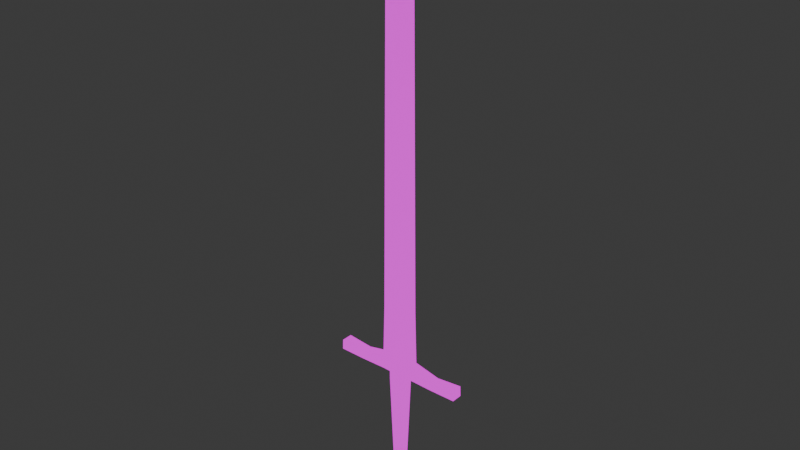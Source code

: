 # Source: longsword.blend  (saved by Blender 4.0.36; exported with 4.5.12 LTS)
import bpy
from mathutils import Matrix  # noqa: F401  (used for matrix-valued properties, if any)

bpy.ops.wm.read_factory_settings(use_empty=True)
scene = bpy.context.scene
scene.name = 'Scene'

# ---- collections
col_collection = bpy.data.collections.new('Collection'); scene.collection.children.link(col_collection)

# ---- images (referenced by path relative to the original .blend; pixels are not part of the script)
import os
ASSET_DIR = os.environ.get("B2B_ASSET_DIR", "")  # directory of the original .blend (textures are referenced by path, not embedded)
HERE = os.path.dirname(os.path.abspath(__file__))  # packed textures are extracted next to this script under _unpacked/

def load_image(name, relpath, width, height, colorspace="sRGB"):
    """Load a texture the original file referenced (path relative to the .blend, or extracted next to this script)."""
    p = next((c for c in (os.path.join(HERE, relpath), os.path.join(ASSET_DIR, relpath)) if relpath and os.path.exists(c)), "")
    if p:
        img = bpy.data.images.load(p, check_existing=True)
        img.name = name
    else:  # same state as the original file: an image datablock whose file is absent (Cycles renders it pink)
        img = bpy.data.images.new(name, width, height)
        img.source = "FILE"
        img.filepath = "//" + (relpath or name)
    img.colorspace_settings.name = colorspace
    return img
img_base2_png = load_image('base2.png', 'Normal/base2.png', 1024, 1024, 'sRGB')

# ---- materials (node trees are filled in below, after node groups)
mat_material = bpy.data.materials.new('Material')
mat_material.alpha_threshold = 0.0
mat_material.use_transparent_shadow = False
mat_material.roughness = 0.5
mat_material.line_color = (0.0, 0.0, 0.0, 1.0)

# ---- material node trees
mat_material.use_nodes = True; mat_material.node_tree.nodes.clear()
_N = mat_material.node_tree.nodes; _L = mat_material.node_tree.links
n0 = _N.new('ShaderNodeOutputMaterial'); n0.name = 'Material Output'; n0.location = (300, 300)
n1 = _N.new('ShaderNodeEmission'); n1.name = 'Emission'; n1.location = (10, 300)
n2 = _N.new('ShaderNodeTexImage'); n2.name = 'Image Texture'; n2.location = (-280, 280)
n2.image = img_base2_png
n2.interpolation = 'Closest'
_L.new(n1.outputs[0], n0.inputs[0])
_L.new(n2.outputs[0], n1.inputs[0])
n0.is_active_output = True

# ---- world
world_world = bpy.data.worlds.new('World'); scene.world = world_world
world_world.use_nodes = True; world_world.node_tree.nodes.clear()
_N = world_world.node_tree.nodes; _L = world_world.node_tree.links
n0 = _N.new('ShaderNodeOutputWorld'); n0.name = 'World Output'; n0.location = (300, 300)
n1 = _N.new('ShaderNodeBackground'); n1.name = 'Background'; n1.location = (10, 300)
n1.inputs[0].default_value = (0.05088, 0.05088, 0.05088, 1.0)
_L.new(n1.outputs[0], n0.inputs[0])
n0.is_active_output = True
world_world.color = (0.05088, 0.05088, 0.05088)
world_world.use_sun_shadow = False
world_world.sun_shadow_jitter_overblur = 0.0

# ---- meshes
me_cube = bpy.data.meshes.new('Cube')
me_cube.from_pydata([(0.01601, 0.008903, 0.39), (0.02822, 0.008903, 0.3228), (0.01601, -0.008903, 0.39), (0.02822, -0.008903, 0.3228), (0.0, -0.01404, -0.5538), (0.0, 0.01404, -0.5538), (0.03622, -0.01404, -0.5442), (0.03622, 0.01404, -0.5442), (0.0, 0.008903, 0.3213), (0.0, -0.008903, 0.4938), (0.0, -0.008903, 0.3213), (0.0, 0.008903, 0.4938), (0.0, -0.01112, -0.5785), (0.0, 0.01112, -0.5785), (0.03654, -0.01112, -0.5769), (0.03654, 0.01112, -0.5769), (0.1598, -0.01315, -0.5512), (0.1598, 0.01315, -0.5512), (0.1609, -0.01315, -0.5758), (0.1609, 0.01315, -0.5758), (0.09891, -0.01315, -0.5574), (0.09891, 0.01315, -0.5574), (0.09872, 0.01315, -0.5764), (0.09872, -0.01315, -0.5764), (0.0, -0.01079, -0.4218), (0.0, 0.01079, -0.4218), (0.03501, -0.01079, -0.4134), (0.03501, 0.01079, -0.4134), (0.0, 0.01326, -0.6005), (0.0, 0.01326, -0.5776), (0.02401, 0.009901, -0.6005), (0.02401, 0.009901, -0.5776), (0.02738, 0.001783, -0.6005), (0.02738, 0.001783, -0.5776), (0.02401, -0.006336, -0.6005), (0.02401, -0.006336, -0.5776), (0.0, -0.009699, -0.6005), (0.0, -0.009699, -0.5776), (0.0, -0.006336, -0.6005), (0.0, -0.006336, -0.5776), (0.0, 0.001783, -0.6005), (0.0, 0.001783, -0.5776), (0.0, 0.009901, -0.6005), (0.0, 0.009901, -0.5776), (0.0, 0.006368, -0.8634), (0.01525, 0.005025, -0.8634), (0.01659, 0.001783, -0.8634), (0.01525, -0.00146, -0.8634), (0.0, -0.002803, -0.8634), (0.0, -0.00146, -0.8634), (0.0, 0.001783, -0.8634), (0.0, 0.005025, -0.8634), (0.0, 0.01538, -0.8524), (0.0, -0.01073, -0.8524), (0.0243, 0.01538, -0.8602), (0.0243, -0.01073, -0.8602), (0.03212, 0.01538, -0.8791), (0.03212, -0.01073, -0.8791), (0.0243, 0.01538, -0.898), (0.0243, -0.01073, -0.898), (0.0, 0.01538, -0.9058), (0.0, -0.01073, -0.9058), (0.0, 0.01538, -0.898), (0.0, -0.01073, -0.898), (0.0, 0.01538, -0.8791), (0.0, -0.01073, -0.8791), (0.0, 0.01538, -0.8602), (0.0, -0.01073, -0.8602), (-0.01601, 0.008903, 0.39), (-0.02822, 0.008903, 0.3228), (-0.01601, -0.008903, 0.39), (-0.02822, -0.008903, 0.3228), (-0.03622, -0.01404, -0.5442), (-0.03622, 0.01404, -0.5442), (-0.03654, -0.01112, -0.5769), (-0.03654, 0.01112, -0.5769), (-0.1598, -0.01315, -0.5512), (-0.1598, 0.01315, -0.5512), (-0.1609, -0.01315, -0.5758), (-0.1609, 0.01315, -0.5758), (-0.09891, -0.01315, -0.5574), (-0.09891, 0.01315, -0.5574), (-0.09872, 0.01315, -0.5764), (-0.09872, -0.01315, -0.5764), (-0.03501, -0.01079, -0.4134), (-0.03501, 0.01079, -0.4134), (-0.02401, 0.009901, -0.6005), (-0.02401, 0.009901, -0.5776), (-0.02738, 0.001783, -0.6005), (-0.02738, 0.001783, -0.5776), (-0.02401, -0.006336, -0.6005), (-0.02401, -0.006336, -0.5776), (-0.01525, 0.005025, -0.8634), (-0.01659, 0.001783, -0.8634), (-0.01525, -0.00146, -0.8634), (-0.0243, 0.01538, -0.8602), (-0.0243, -0.01073, -0.8602), (-0.03212, 0.01538, -0.8791), (-0.03212, -0.01073, -0.8791), (-0.0243, 0.01538, -0.898), (-0.0243, -0.01073, -0.898)], [], [(25, 27, 7, 5), (21, 20, 16, 17), (13, 15, 14, 12), (26, 24, 4, 6), (1, 0, 2, 3), (8, 11, 0, 1), (5, 7, 15, 13), (27, 26, 6, 7), (3, 2, 9, 10), (0, 11, 9, 2), (6, 4, 12, 14), (17, 16, 18, 19), (22, 21, 17, 19), (20, 23, 18, 16), (23, 22, 19, 18), (14, 15, 22, 23), (6, 14, 23, 20), (15, 7, 21, 22), (7, 6, 20, 21), (1, 3, 26, 27), (3, 10, 24, 26), (8, 1, 27, 25), (28, 29, 31, 30), (30, 31, 33, 32), (32, 33, 35, 34), (34, 35, 37, 36), (36, 37, 39, 38), (38, 39, 41, 40), (31, 29, 43, 41, 39, 37, 35, 33), (40, 41, 43, 42), (42, 43, 29, 28), (34, 36, 48, 47), (44, 45, 46, 47, 48, 49, 50, 51), (40, 42, 51, 50), (30, 32, 46, 45), (36, 38, 49, 48), (42, 28, 44, 51), (28, 30, 45, 44), (32, 34, 47, 46), (38, 40, 50, 49), (52, 53, 55, 54), (54, 55, 57, 56), (56, 57, 59, 58), (58, 59, 61, 60), (60, 61, 63, 62), (62, 63, 65, 64), (55, 53, 67, 65, 63, 61, 59, 57), (64, 65, 67, 66), (66, 67, 53, 52), (52, 54, 56, 58, 60, 62, 64, 66), (25, 5, 73, 85), (81, 77, 76, 80), (13, 12, 74, 75), (84, 72, 4, 24), (69, 71, 70, 68), (8, 69, 68, 11), (5, 13, 75, 73), (85, 73, 72, 84), (71, 10, 9, 70), (68, 70, 9, 11), (72, 74, 12, 4), (77, 79, 78, 76), (82, 79, 77, 81), (80, 76, 78, 83), (83, 78, 79, 82), (74, 83, 82, 75), (72, 80, 83, 74), (75, 82, 81, 73), (73, 81, 80, 72), (69, 85, 84, 71), (71, 84, 24, 10), (8, 25, 85, 69), (28, 86, 87, 29), (86, 88, 89, 87), (88, 90, 91, 89), (90, 36, 37, 91), (87, 89, 91, 37, 39, 41, 43, 29), (90, 94, 48, 36), (44, 51, 50, 49, 48, 94, 93, 92), (86, 92, 93, 88), (28, 44, 92, 86), (88, 93, 94, 90), (52, 95, 96, 53), (95, 97, 98, 96), (97, 99, 100, 98), (99, 60, 61, 100), (96, 98, 100, 61, 63, 65, 67, 53), (52, 66, 64, 62, 60, 99, 97, 95)])
me_cube.polygons.foreach_set('use_smooth', [True] * 88)
_uv = me_cube.uv_layers.new(name='UVMap')
_uv.uv.foreach_set('vector', [0.1558, 0.8505, 0.1883, 0.8433, 0.1874, 0.9641, 0.1537, 0.9725, 0.7143, 0.6416, 0.69, 0.6416, 0.69, 0.5853, 0.7143, 0.5853, 0.7116, 0.1534, 0.7116, 0.1872, 0.6911, 0.1872, 0.6911, 0.1534, 0.4304, 0.8422, 0.4626, 0.8505, 0.4606, 0.9725, 0.4272, 0.963, 0.6585, 0.1625, 0.6585, 0.1005, 0.675, 0.1005, 0.675, 0.1625, 0.1673, 0.1641, 0.1699, 0.004738, 0.1831, 0.1009, 0.1934, 0.1631, 0.1537, 0.9725, 0.1874, 0.9641, 0.1872, 0.9944, 0.1534, 0.9953, 0.6568, 0.8428, 0.6767, 0.8428, 0.6797, 0.9637, 0.6538, 0.9637, 0.448, 0.1622, 0.4603, 0.1004, 0.4767, 0.004738, 0.4741, 0.1641, 0.6585, 0.1005, 0.6585, 0.004738, 0.675, 0.004738, 0.675, 0.1005, 0.4272, 0.963, 0.4606, 0.9725, 0.4602, 0.9953, 0.4264, 0.9933, 0.7982, 0.3359, 0.7982, 0.3116, 0.821, 0.3116, 0.821, 0.3359, 0.2446, 0.9948, 0.2451, 0.9773, 0.3015, 0.9725, 0.3021, 0.9953, 0.3691, 0.9743, 0.369, 0.9918, 0.3115, 0.9903, 0.3129, 0.9676, 0.6892, 0.2447, 0.7135, 0.2447, 0.7135, 0.3021, 0.6892, 0.3021, 0.6911, 0.1872, 0.7116, 0.1872, 0.7135, 0.2447, 0.6892, 0.2447, 0.4272, 0.963, 0.4264, 0.9933, 0.369, 0.9918, 0.3691, 0.9743, 0.1872, 0.9944, 0.1874, 0.9641, 0.2451, 0.9773, 0.2446, 0.9948, 0.7152, 0.6995, 0.6892, 0.6995, 0.69, 0.6416, 0.7143, 0.6416, 0.6585, 0.1625, 0.675, 0.1625, 0.6767, 0.8428, 0.6568, 0.8428, 0.448, 0.1622, 0.4741, 0.1641, 0.4626, 0.8505, 0.4304, 0.8422, 0.1673, 0.1641, 0.1934, 0.1631, 0.1883, 0.8433, 0.1558, 0.8505, 0.7452, 0.02596, 0.7452, 0.004738, 0.7674, 0.004792, 0.7674, 0.02601, 0.7738, 0.3328, 0.7738, 0.3116, 0.7813, 0.3116, 0.7813, 0.3328, 0.7813, 0.3328, 0.7813, 0.3116, 0.7888, 0.3116, 0.7888, 0.3328, 0.6892, 0.3329, 0.6892, 0.3116, 0.7114, 0.3116, 0.7114, 0.3328, 0.7431, 0.3328, 0.7431, 0.3116, 0.7462, 0.3116, 0.7462, 0.3328, 0.7462, 0.3328, 0.7462, 0.3116, 0.7537, 0.3116, 0.7537, 0.3328, 0.7811, 0.5894, 0.7811, 0.6118, 0.778, 0.6114, 0.7706, 0.6104, 0.7631, 0.6093, 0.7601, 0.6089, 0.7662, 0.5873, 0.7741, 0.5853, 0.7537, 0.3328, 0.7537, 0.3116, 0.7612, 0.3116, 0.7612, 0.3328, 0.7612, 0.3328, 0.7612, 0.3116, 0.7643, 0.3116, 0.7643, 0.3328, 0.6892, 0.3329, 0.7114, 0.3328, 0.7114, 0.5758, 0.6973, 0.5758, 0.7649, 0.7906, 0.7624, 0.8046, 0.7593, 0.8055, 0.7564, 0.804, 0.7564, 0.7899, 0.7577, 0.79, 0.7606, 0.7903, 0.7636, 0.7905, 0.7537, 0.3328, 0.7612, 0.3328, 0.7567, 0.5757, 0.7537, 0.5757, 0.7738, 0.3328, 0.7813, 0.3328, 0.7813, 0.5758, 0.7783, 0.5758, 0.7431, 0.3328, 0.7462, 0.3328, 0.7507, 0.5757, 0.7494, 0.5757, 0.7612, 0.3328, 0.7643, 0.3328, 0.7579, 0.5757, 0.7567, 0.5757, 0.7452, 0.02596, 0.7674, 0.02601, 0.7593, 0.269, 0.7452, 0.2689, 0.7813, 0.3328, 0.7888, 0.3328, 0.7843, 0.5758, 0.7813, 0.5758, 0.7462, 0.3328, 0.7537, 0.3328, 0.7537, 0.5757, 0.7507, 0.5757, 0.8147, 0.6077, 0.7905, 0.6077, 0.7905, 0.5853, 0.8147, 0.5853, 0.6892, 0.775, 0.7133, 0.775, 0.7133, 0.7924, 0.6892, 0.7924, 0.6892, 0.7924, 0.7133, 0.7924, 0.7133, 0.8099, 0.6892, 0.8099, 0.8178, 0.6898, 0.7937, 0.6898, 0.7937, 0.6673, 0.8178, 0.6673, 0.7842, 0.6942, 0.7601, 0.6942, 0.7601, 0.687, 0.7842, 0.687, 0.7842, 0.687, 0.7601, 0.687, 0.7601, 0.6696, 0.7842, 0.6696, 0.6892, 0.7533, 0.6892, 0.7297, 0.6961, 0.7319, 0.7127, 0.7373, 0.7293, 0.7426, 0.7362, 0.7448, 0.7224, 0.764, 0.7036, 0.7655, 0.7842, 0.6696, 0.7601, 0.6696, 0.7601, 0.6521, 0.7842, 0.6521, 0.7842, 0.6521, 0.7601, 0.6521, 0.7601, 0.6449, 0.7842, 0.6449, 0.7456, 0.7297, 0.7594, 0.7105, 0.7782, 0.709, 0.7926, 0.7212, 0.7926, 0.7448, 0.7857, 0.7426, 0.7691, 0.7373, 0.7525, 0.7319, 0.1558, 0.8505, 0.1537, 0.9725, 0.1204, 0.963, 0.1236, 0.8422, 0.7255, 0.6416, 0.7255, 0.5853, 0.7498, 0.5853, 0.7498, 0.6416, 0.7116, 0.1534, 0.6911, 0.1534, 0.6911, 0.1197, 0.7116, 0.1197, 0.4951, 0.8433, 0.4942, 0.9641, 0.4606, 0.9725, 0.4626, 0.8505, 0.6396, 0.163, 0.6231, 0.163, 0.6231, 0.1009, 0.6396, 0.1009, 0.1673, 0.1641, 0.1412, 0.1622, 0.1535, 0.1004, 0.1699, 0.004738, 0.1537, 0.9725, 0.1534, 0.9953, 0.1196, 0.9933, 0.1204, 0.963, 0.6413, 0.8434, 0.6443, 0.9643, 0.6184, 0.9643, 0.6214, 0.8434, 0.5002, 0.1631, 0.4741, 0.1641, 0.4767, 0.004738, 0.4899, 0.1009, 0.6396, 0.1009, 0.6231, 0.1009, 0.6231, 0.004738, 0.6396, 0.004738, 0.4942, 0.9641, 0.494, 0.9944, 0.4602, 0.9953, 0.4606, 0.9725, 0.7743, 0.775, 0.7971, 0.775, 0.7971, 0.7993, 0.7743, 0.7993, 0.06218, 0.9918, 0.004738, 0.9903, 0.006098, 0.9676, 0.0623, 0.9743, 0.5519, 0.9773, 0.6083, 0.9725, 0.6089, 0.9953, 0.5514, 0.9948, 0.6892, 0.0622, 0.6892, 0.004738, 0.7135, 0.004738, 0.7135, 0.0622, 0.6911, 0.1197, 0.6892, 0.0622, 0.7135, 0.0622, 0.7116, 0.1197, 0.4942, 0.9641, 0.5519, 0.9773, 0.5514, 0.9948, 0.494, 0.9944, 0.1196, 0.9933, 0.06218, 0.9918, 0.0623, 0.9743, 0.1204, 0.963, 0.7246, 0.6995, 0.7255, 0.6416, 0.7498, 0.6416, 0.7506, 0.6995, 0.6396, 0.163, 0.6413, 0.8434, 0.6214, 0.8434, 0.6231, 0.163, 0.5002, 0.1631, 0.4951, 0.8433, 0.4626, 0.8505, 0.4741, 0.1641, 0.1673, 0.1641, 0.1558, 0.8505, 0.1236, 0.8422, 0.1412, 0.1622, 0.7452, 0.02596, 0.723, 0.02601, 0.723, 0.004792, 0.7452, 0.004738, 0.7919, 0.02596, 0.7843, 0.026, 0.7843, 0.004782, 0.7919, 0.004738, 0.7843, 0.026, 0.7768, 0.02596, 0.7768, 0.004738, 0.7843, 0.004782, 0.7336, 0.3329, 0.7114, 0.3328, 0.7114, 0.3116, 0.7336, 0.3116, 0.7749, 0.6334, 0.7671, 0.6354, 0.7601, 0.6313, 0.7601, 0.6089, 0.7631, 0.6093, 0.7706, 0.6104, 0.778, 0.6114, 0.7811, 0.6118, 0.7336, 0.3329, 0.7255, 0.5758, 0.7114, 0.5758, 0.7114, 0.3328, 0.7649, 0.7906, 0.7636, 0.7905, 0.7606, 0.7903, 0.7577, 0.79, 0.7564, 0.7899, 0.7589, 0.776, 0.762, 0.775, 0.7649, 0.7765, 0.7919, 0.02596, 0.7873, 0.2687, 0.7843, 0.2688, 0.7843, 0.026, 0.7452, 0.02596, 0.7452, 0.2689, 0.7311, 0.269, 0.723, 0.02601, 0.7843, 0.026, 0.7843, 0.2688, 0.7814, 0.2687, 0.7768, 0.02596, 0.8147, 0.6077, 0.8147, 0.6302, 0.7905, 0.6302, 0.7905, 0.6077, 0.7469, 0.775, 0.7469, 0.7925, 0.7228, 0.7925, 0.7228, 0.775, 0.7469, 0.7925, 0.7469, 0.8099, 0.7228, 0.8099, 0.7228, 0.7925, 0.8178, 0.6449, 0.8178, 0.6673, 0.7937, 0.6673, 0.7937, 0.6449, 0.703, 0.7105, 0.7218, 0.709, 0.7362, 0.7212, 0.7362, 0.7448, 0.7293, 0.7426, 0.7127, 0.7373, 0.6961, 0.7319, 0.6892, 0.7297, 0.7456, 0.7297, 0.7525, 0.7319, 0.7691, 0.7373, 0.7857, 0.7426, 0.7926, 0.7448, 0.7789, 0.764, 0.76, 0.7655, 0.7456, 0.7533])
me_cube.materials.append(mat_material)
me_cube.use_mirror_vertex_groups = False
me_cube.update()

# ---- objects
ob_cube = bpy.data.objects.new('Cube', me_cube)

# ---- transforms, parenting, visibility, modifiers, constraints
ob_cube.location = (0.0, 0.0, 0.0)
ob_cube.lock_rotations_4d = False
ob_cube.empty_display_type = 'ARROWS'
ob_cube.lineart.crease_threshold = 0.0

# ---- collection membership
col_collection.objects.link(ob_cube)

# ---- scene / render settings (as saved in the file)
scene.frame_start = 1; scene.frame_end = 250; scene.frame_set(1)
scene.render.engine = 'BLENDER_EEVEE_NEXT'
scene.cycles.sampling_pattern = 'TABULATED_SOBOL'
bpy.context.view_layer.update()

# ---- added for rendering (the .blend has no active camera): camera
cam_auto = bpy.data.cameras.new('AutoCamera')
cam_auto.lens = 50.0
cam_auto.sensor_width = 36.0
cam_auto.clip_end = 1000.0
ob_auto_camera = bpy.data.objects.new('AutoCamera', cam_auto)
scene.collection.objects.link(ob_auto_camera)
ob_auto_camera.location = (1.32895, -1.59407, 0.857149)
ob_auto_camera.rotation_euler = (1.09748, -7.21219e-08, 0.694738)
scene.camera = ob_auto_camera
bpy.context.view_layer.update()
